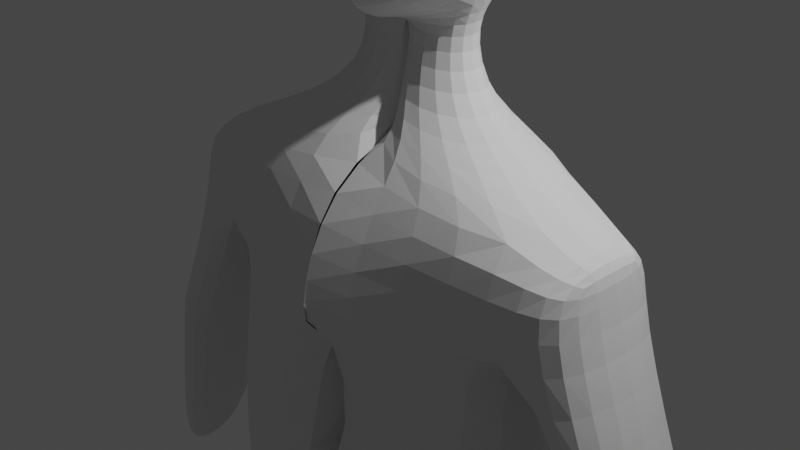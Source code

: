 # Source: untitled.blend  (saved by Blender 2.92.15; exported with 4.5.12 LTS)
import bpy
from mathutils import Matrix  # noqa: F401  (used for matrix-valued properties, if any)

bpy.ops.wm.read_factory_settings(use_empty=True)
scene = bpy.context.scene
scene.name = 'Scene'

# ---- collections
col_collection = bpy.data.collections.new('Collection'); scene.collection.children.link(col_collection)

# ---- world
world_world = bpy.data.worlds.new('World'); scene.world = world_world
world_world.use_nodes = True; world_world.node_tree.nodes.clear()
_N = world_world.node_tree.nodes; _L = world_world.node_tree.links
n0 = _N.new('ShaderNodeOutputWorld'); n0.name = 'World Output'; n0.location = (300, 300)
n1 = _N.new('ShaderNodeBackground'); n1.name = 'Background'; n1.location = (10, 300)
n1.inputs[0].default_value = (0.05088, 0.05088, 0.05088, 1.0)
_L.new(n1.outputs[0], n0.inputs[0])
n0.is_active_output = True
world_world.color = (0.05088, 0.05088, 0.05088)
world_world.use_sun_shadow = False
world_world.sun_shadow_jitter_overblur = 0.0

# ---- cameras
cam_camera = bpy.data.cameras.new('Camera')
cam_camera.clip_end = 100.0
cam_camera.ortho_scale = 7.314

# ---- lights
light_light = bpy.data.lights.new('Light', 'POINT')
light_light.transmission_factor = 0.0
light_light.energy = 1000.0
light_light.shadow_soft_size = 0.1
light_light.shadow_maximum_resolution = 0.006
light_light.use_absolute_resolution = True

# ---- meshes
me_cube_004 = bpy.data.meshes.new('Cube.004')
me_cube_004.from_pydata([(-1.96, -1.0, -1.0), (-2.31, -0.7779, 0.6367), (-1.96, 1.0, -1.0), (-2.31, 0.7779, 0.6367), (0.1047, -1.423, -1.0), (-0.01749, -0.8427, 0.9515), (0.1642, 1.423, -1.0), (-0.01749, 1.423, 1.193), (-2.016, -1.0, -4.662), (-2.016, 1.0, -4.662), (0.1044, -1.423, -5.042), (0.1044, 1.423, -5.042), (-2.566, -0.7369, -8.672), (-2.566, 0.7369, -8.672), (-0.9819, -1.049, -8.774), (-0.9819, 1.049, -8.774), (-1.987, -0.7779, -0.3658), (-1.987, 0.7779, -0.3658), (-0.00521, 1.423, -0.3467), (-0.00521, -1.278, -0.3628), (-2.694, -0.6002, -0.08143), (-2.637, -0.6002, 0.4746), (-2.637, 0.7779, 0.4746), (-2.694, 0.7779, -0.08143), (-3.46, -0.5789, -4.354), (-3.46, 0.5789, -4.354), (-3.949, -0.5789, -4.068), (-3.949, 0.5789, -4.068), (-4.082, -0.1888, -5.04), (-4.082, 0.1888, -5.04), (-4.242, -0.1888, -4.946), (-4.242, 0.1888, -4.946), (-3.518, 0.6779, -2.036), (-3.518, -0.6779, -2.036), (-2.92, -0.6779, -2.322), (-2.92, 0.6779, -2.322), (-2.885, 0.7369, -13.61), (-2.894, -0.779, -13.75), (-1.301, 1.049, -13.71), (-1.301, -1.056, -13.79), (-2.948, 0.7333, -14.54), (-2.938, -0.7364, -14.58), (-1.363, 1.052, -14.59), (-1.351, -1.049, -14.58), (-2.873, -2.23, -14.12), (-1.281, -2.515, -14.1), (-2.938, -2.224, -14.58), (-1.354, -2.552, -14.56), (-2.749, -0.652, -13.53), (-1.417, -0.8851, -13.57), (-1.417, 0.8753, -13.5), (-2.742, 0.6143, -13.42), (-0.7837, -0.06916, 1.29), (-0.7837, 0.6022, 1.29), (0.2054, 0.8808, 1.331), (0.2054, -0.1597, 1.331), (-0.932, -0.06916, 2.38), (-0.9191, 0.6022, 2.399), (0.0, 0.8808, 2.356), (0.0, -0.13, 2.091), (-2.113, -1.109, -2.672), (0.0, -1.532, -2.884), (0.1308, 1.423, -2.868), (-1.991, 1.0, -2.656), (-1.054, -0.06916, 3.091), (-1.07, 0.9924, 3.107), (0.0, 1.273, 3.104), (0.0, -0.1597, 3.132), (-0.8516, -0.05974, 3.867), (-0.7981, 1.012, 3.858), (0.0, 1.054, 3.995), (0.0, -0.1597, 4.202), (0.0, -0.7098, 2.279), (-0.803, -0.6721, 2.513), (0.0, -0.7395, 3.121), (-0.8309, -0.6721, 3.09), (0.0, -0.7395, 3.664), (-0.6563, -0.6627, 3.652), (0.0, 0.01806, 2.119), (-0.642, 0.07459, 2.093), (-0.642, 0.4938, 2.093), (0.0, 0.6677, 2.119)], [], [(16, 1, 21, 20), (17, 3, 7, 18), (19, 5, 1, 16), (61, 60, 8, 10), (7, 3, 53, 54), (11, 10, 14, 15), (63, 62, 11, 9), (60, 63, 9, 8), (62, 61, 10, 11), (49, 48, 37, 39), (8, 9, 13, 12), (10, 8, 12, 14), (9, 11, 15, 13), (4, 19, 16, 0), (2, 17, 18, 6), (0, 16, 17, 2), (20, 21, 22, 23), (33, 32, 27, 26), (1, 3, 22, 21), (3, 17, 23, 22), (24, 26, 30, 28), (35, 34, 24, 25), (32, 35, 25, 27), (34, 33, 26, 24), (29, 28, 30, 31), (25, 24, 28, 29), (27, 25, 29, 31), (26, 27, 31, 30), (16, 20, 33, 34), (23, 17, 35, 32), (17, 16, 34, 35), (20, 23, 32, 33), (33, 32, 35, 34), (38, 39, 43, 42), (51, 50, 38, 36), (50, 49, 39, 38), (48, 51, 36, 37), (40, 42, 43, 41), (37, 36, 40, 41), (37, 41, 46, 44), (36, 38, 42, 40), (45, 44, 46, 47), (41, 43, 47, 46), (39, 37, 44, 45), (43, 39, 45, 47), (12, 13, 51, 48), (15, 14, 49, 50), (13, 15, 50, 51), (14, 12, 48, 49), (79, 78, 59, 56), (5, 7, 54, 55), (3, 1, 52, 53), (1, 5, 55, 52), (59, 58, 66, 67), (81, 80, 57, 58), (78, 81, 58, 59), (80, 79, 56, 57), (6, 4, 61, 62), (0, 2, 63, 60), (2, 6, 62, 63), (4, 0, 60, 61), (64, 56, 73, 75), (57, 56, 64, 65), (67, 71, 76, 74), (58, 57, 65, 66), (70, 69, 68, 71), (66, 65, 69, 70), (67, 66, 70, 71), (65, 64, 68, 69), (75, 74, 76, 77), (73, 72, 74, 75), (68, 64, 75, 77), (71, 68, 77, 76), (56, 59, 72, 73), (59, 67, 74, 72), (53, 52, 79, 80), (55, 54, 81, 78), (54, 53, 80, 81), (52, 55, 78, 79)])
_uv = me_cube_004.uv_layers.new(name='UVMap')
_uv.uv.foreach_set('vector', [0.4495, 1.0, 0.625, 1.0, 0.625, 1.0, 0.4495, 1.0, 0.4495, 0.25, 0.625, 0.25, 0.625, 0.5, 0.4495, 0.5, 0.4495, 0.75, 0.625, 0.7117, 0.625, 1.0, 0.4495, 1.0, 0.375, 0.75, 0.375, 1.0, 0.375, 1.0, 0.375, 0.75, 0.625, 0.5, 0.625, 0.25, 0.625, 0.25, 0.625, 0.5, 0.0, 0.0, 0.0, 0.0, 0.0, 0.0, 0.0, 0.0, 0.375, 0.25, 0.375, 0.5, 0.375, 0.5, 0.375, 0.25, 0.375, 0.0, 0.375, 0.25, 0.375, 0.25, 0.375, 0.0, 0.0, 0.0, 0.0, 0.0, 0.0, 0.0, 0.0, 0.0, 0.375, 0.75, 0.375, 1.0, 0.375, 1.0, 0.375, 0.75, 0.375, 0.0, 0.375, 0.25, 0.375, 0.25, 0.375, 0.0, 0.375, 0.75, 0.375, 1.0, 0.375, 1.0, 0.375, 0.75, 0.375, 0.25, 0.375, 0.5, 0.375, 0.5, 0.375, 0.25, 0.375, 0.75, 0.4495, 0.75, 0.4495, 1.0, 0.375, 1.0, 0.375, 0.25, 0.4495, 0.25, 0.4495, 0.5, 0.375, 0.5, 0.375, 0.0, 0.4495, 0.0, 0.4495, 0.25, 0.375, 0.25, 0.4495, 0.0, 0.625, 0.0, 0.625, 0.25, 0.4495, 0.25, 0.4495, 0.0, 0.4495, 0.25, 0.4495, 0.25, 0.4495, 0.0, 0.875, 0.75, 0.875, 0.5, 0.875, 0.5, 0.875, 0.75, 0.625, 0.25, 0.4495, 0.25, 0.4495, 0.25, 0.625, 0.25, 0.4495, 1.0, 0.4495, 1.0, 0.4495, 1.0, 0.4495, 1.0, 0.4495, 0.25, 0.4495, 0.0, 0.4495, 0.0, 0.4495, 0.25, 0.4495, 0.25, 0.4495, 0.25, 0.4495, 0.25, 0.4495, 0.25, 0.4495, 1.0, 0.4495, 1.0, 0.4495, 1.0, 0.4495, 1.0, 0.4495, 0.25, 0.4495, 0.0, 0.4495, 0.0, 0.4495, 0.25, 0.4495, 0.25, 0.4495, 0.0, 0.4495, 0.0, 0.4495, 0.25, 0.4495, 0.25, 0.4495, 0.25, 0.4495, 0.25, 0.4495, 0.25, 0.4495, 0.0, 0.4495, 0.25, 0.4495, 0.25, 0.4495, 0.0, 0.4495, 1.0, 0.4495, 1.0, 0.4495, 1.0, 0.4495, 1.0, 0.4495, 0.25, 0.4495, 0.25, 0.4495, 0.25, 0.4495, 0.25, 0.4495, 0.25, 0.4495, 0.0, 0.4495, 0.0, 0.4495, 0.25, 0.4495, 0.0, 0.4495, 0.25, 0.4495, 0.25, 0.4495, 0.0, 0.0, 0.0, 0.0, 0.0, 0.0, 0.0, 0.0, 0.0, 0.0, 0.0, 0.0, 0.0, 0.0, 0.0, 0.0, 0.0, 0.375, 0.25, 0.375, 0.5, 0.375, 0.5, 0.375, 0.25, 0.0, 0.0, 0.0, 0.0, 0.0, 0.0, 0.0, 0.0, 0.375, 0.0, 0.375, 0.25, 0.375, 0.25, 0.375, 0.0, 0.125, 0.5, 0.375, 0.5, 0.375, 0.75, 0.125, 0.75, 0.375, 0.0, 0.375, 0.25, 0.375, 0.25, 0.375, 0.0, 0.375, 0.0, 0.375, 0.0, 0.375, 0.0, 0.375, 0.0, 0.375, 0.25, 0.375, 0.5, 0.375, 0.5, 0.375, 0.25, 0.375, 0.75, 0.375, 1.0, 0.375, 1.0, 0.375, 0.75, 0.125, 0.75, 0.375, 0.75, 0.375, 0.75, 0.125, 0.75, 0.375, 0.75, 0.375, 1.0, 0.375, 1.0, 0.375, 0.75, 0.0, 0.0, 0.0, 0.0, 0.0, 0.0, 0.0, 0.0, 0.375, 0.0, 0.375, 0.25, 0.375, 0.25, 0.375, 0.0, 0.0, 0.0, 0.0, 0.0, 0.0, 0.0, 0.0, 0.0, 0.375, 0.25, 0.375, 0.5, 0.375, 0.5, 0.375, 0.25, 0.375, 0.75, 0.375, 1.0, 0.375, 1.0, 0.375, 0.75, 0.625, 1.0, 0.625, 0.7117, 0.625, 0.7117, 0.625, 1.0, 0.0, 0.0, 0.0, 0.0, 0.0, 0.0, 0.0, 0.0, 0.875, 0.5, 0.875, 0.75, 0.875, 0.75, 0.875, 0.5, 0.625, 1.0, 0.625, 0.7117, 0.625, 0.7117, 0.625, 1.0, 0.0, 0.0, 0.0, 0.0, 0.0, 0.0, 0.0, 0.0, 0.625, 0.5, 0.625, 0.25, 0.625, 0.25, 0.625, 0.5, 0.0, 0.0, 0.0, 0.0, 0.0, 0.0, 0.0, 0.0, 0.875, 0.5, 0.875, 0.75, 0.875, 0.75, 0.875, 0.5, 0.0, 0.0, 0.0, 0.0, 0.0, 0.0, 0.0, 0.0, 0.375, 0.0, 0.375, 0.25, 0.375, 0.25, 0.375, 0.0, 0.375, 0.25, 0.375, 0.5, 0.375, 0.5, 0.375, 0.25, 0.375, 0.75, 0.375, 1.0, 0.375, 1.0, 0.375, 0.75, 0.875, 0.75, 0.875, 0.75, 0.875, 0.75, 0.875, 0.75, 0.875, 0.5, 0.875, 0.75, 0.875, 0.75, 0.875, 0.5, 0.0, 0.0, 0.0, 0.0, 0.0, 0.0, 0.0, 0.0, 0.625, 0.5, 0.625, 0.25, 0.625, 0.25, 0.625, 0.5, 0.625, 0.5, 0.875, 0.5, 0.875, 0.75, 0.625, 0.7117, 0.625, 0.5, 0.625, 0.25, 0.625, 0.25, 0.625, 0.5, 0.0, 0.0, 0.0, 0.0, 0.0, 0.0, 0.0, 0.0, 0.875, 0.5, 0.875, 0.75, 0.875, 0.75, 0.875, 0.5, 0.625, 1.0, 0.625, 0.7117, 0.625, 0.7117, 0.625, 1.0, 0.625, 1.0, 0.625, 0.7117, 0.625, 0.7117, 0.625, 1.0, 0.875, 0.75, 0.875, 0.75, 0.875, 0.75, 0.875, 0.75, 0.625, 0.7117, 0.875, 0.75, 0.875, 0.75, 0.625, 0.7117, 0.625, 1.0, 0.625, 0.7117, 0.625, 0.7117, 0.625, 1.0, 0.0, 0.0, 0.0, 0.0, 0.0, 0.0, 0.0, 0.0, 0.875, 0.5, 0.875, 0.75, 0.875, 0.75, 0.875, 0.5, 0.0, 0.0, 0.0, 0.0, 0.0, 0.0, 0.0, 0.0, 0.625, 0.5, 0.625, 0.25, 0.625, 0.25, 0.625, 0.5, 0.625, 1.0, 0.625, 0.7117, 0.625, 0.7117, 0.625, 1.0])
me_cube_004.use_remesh_fix_poles = True
me_cube_004.use_remesh_preserve_attributes = False
me_cube_004.use_mirror_vertex_groups = False
me_cube_004.update()

# ---- objects
ob_cube = bpy.data.objects.new('Cube', me_cube_004)
ob_light = bpy.data.objects.new('Light', light_light)
ob_camera = bpy.data.objects.new('Camera', cam_camera)

# ---- transforms, parenting, visibility, modifiers, constraints
ob_cube.location = (0.0, 0.0, 0.0)
ob_cube.lineart.crease_threshold = 0.0
_m = ob_cube.modifiers.new('Mirror', 'MIRROR')
_m.use_clip = True
_m = ob_cube.modifiers.new('Subdivision', 'SUBSURF')
_m.uv_smooth = 'PRESERVE_CORNERS'
_m.levels = 0
ob_light.location = (4.076, 1.005, 5.904)
ob_light.rotation_euler = (0.6503, 0.05522, 1.866)
ob_light.lock_rotations_4d = False
ob_light.empty_display_type = 'ARROWS'
ob_light.color = (0.0, 0.0, 0.0, 0.0)
ob_light.lineart.crease_threshold = 0.0
ob_camera.location = (7.359, -6.926, 4.958)
ob_camera.rotation_euler = (1.109, 0.0, 0.8149)
ob_camera.lock_rotations_4d = False
ob_camera.empty_display_type = 'ARROWS'
ob_camera.color = (0.0, 0.0, 0.0, 0.0)
ob_camera.display_type = 'WIRE'
ob_camera.lineart.crease_threshold = 0.0

# ---- collection membership
scene.collection.objects.link(ob_cube)
col_collection.objects.link(ob_light)
col_collection.objects.link(ob_camera)

# ---- scene / render settings (as saved in the file)
scene.camera = ob_camera
scene.frame_start = 1; scene.frame_end = 250; scene.frame_set(86)
scene.render.engine = 'BLENDER_EEVEE_NEXT'
scene.cycles.use_denoising = False
scene.cycles.samples = 128
scene.cycles.sampling_pattern = 'TABULATED_SOBOL'
scene.cycles.use_adaptive_sampling = False
scene.cycles.use_light_tree = False
scene.view_settings.view_transform = 'Filmic'
bpy.context.view_layer.update()
